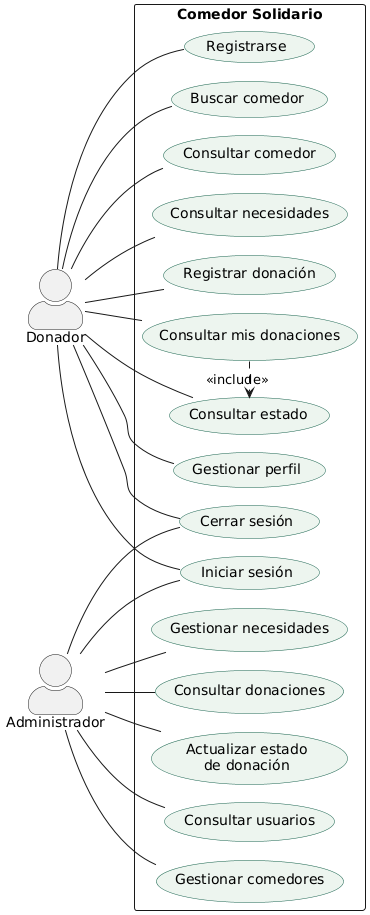

The diagram above was rendered by PlantUML. Its source (embedded in the PNG):
@startuml
!pragma layout smetana
left to right direction
skinparam backgroundColor #FFFFFF
skinparam actorStyle awesome
skinparam usecaseBackgroundColor #EDF5EF
skinparam usecaseBorderColor #17624D
actor Donador as D
actor Administrador as A
rectangle "Comedor Solidario" {
  usecase "Registrarse" as UC1
  usecase "Iniciar sesión" as UC2
  usecase "Buscar comedor" as UC3
  usecase "Consultar comedor" as UC4
  usecase "Consultar necesidades" as UC5
  usecase "Registrar donación" as UC6
  usecase "Consultar mis donaciones" as UC7
  usecase "Consultar estado" as UC8
  usecase "Gestionar perfil" as UC9
  usecase "Cerrar sesión" as UC10
  usecase "Gestionar comedores" as UC11
  usecase "Gestionar necesidades" as UC12
  usecase "Consultar donaciones" as UC13
  usecase "Actualizar estado\nde donación" as UC14
  usecase "Consultar usuarios" as UC15
}
D -- UC1
D -- UC2
D -- UC3
D -- UC4
D -- UC5
D -- UC6
D -- UC7
D -- UC8
D -- UC9
D -- UC10
A -- UC2
A -- UC10
A -- UC11
A -- UC12
A -- UC13
A -- UC14
A -- UC15
UC7 .> UC8 : <<include>>
@enduml